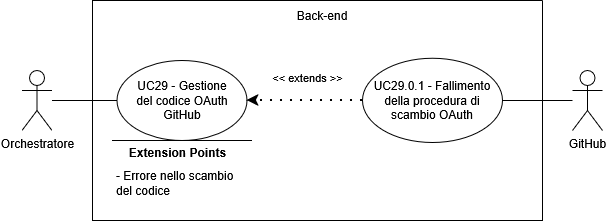

The diagram above was exported from draw.io. Its source (the exported page's mxGraphModel, read from the mxfile embedded in the PNG):
<mxGraphModel dx="1426" dy="759" grid="1" gridSize="10" guides="1" tooltips="1" connect="1" arrows="1" fold="1" page="1" pageScale="1" pageWidth="827" pageHeight="1169" math="0" shadow="0">
  <root>
    <mxCell id="0" />
    <mxCell id="1" parent="0" />
    <mxCell id="-nfUisIGnEc5rfVF7fdZ-412" parent="1" style="swimlane;startSize=0;" value="" vertex="1">
      <mxGeometry height="220" width="450" x="180" y="570" as="geometry">
        <mxRectangle height="40" width="50" x="310" y="350" as="alternateBounds" />
      </mxGeometry>
    </mxCell>
    <mxCell id="3UAhYlw8CaJto-SFyGjh-1" parent="-nfUisIGnEc5rfVF7fdZ-412" style="text;html=1;whiteSpace=wrap;strokeColor=none;fillColor=none;align=center;verticalAlign=middle;rounded=0;" value="Back-end" vertex="1">
      <mxGeometry height="30" width="60" x="200.00001274049282" y="0.0033587646485102596" as="geometry" />
    </mxCell>
    <mxCell id="-nfUisIGnEc5rfVF7fdZ-411" parent="-nfUisIGnEc5rfVF7fdZ-412" style="shape=umlActor;verticalLabelPosition=bottom;verticalAlign=top;html=1;outlineConnect=0;align=center;" value="Orchestratore" vertex="1">
      <mxGeometry height="60" width="30" x="-70.5" y="70" as="geometry" />
    </mxCell>
    <mxCell id="-nfUisIGnEc5rfVF7fdZ-413" parent="-nfUisIGnEc5rfVF7fdZ-412" style="ellipse;whiteSpace=wrap;html=1;" value="" vertex="1">
      <mxGeometry height="80" width="130" x="24.5" y="60" as="geometry" />
    </mxCell>
    <mxCell id="-nfUisIGnEc5rfVF7fdZ-415" edge="1" parent="-nfUisIGnEc5rfVF7fdZ-412" style="endArrow=none;html=1;rounded=0;" value="">
      <mxGeometry height="50" relative="1" width="50" as="geometry">
        <Array as="points" />
        <mxPoint x="19.5" y="140" as="sourcePoint" />
        <mxPoint x="159.5" y="140" as="targetPoint" />
      </mxGeometry>
    </mxCell>
    <mxCell id="-nfUisIGnEc5rfVF7fdZ-416" connectable="0" parent="-nfUisIGnEc5rfVF7fdZ-415" style="edgeLabel;html=1;align=center;verticalAlign=middle;resizable=0;points=[];" value="&lt;b&gt;&lt;font style=&quot;font-size: 12px;&quot;&gt;Extension Points&lt;/font&gt;&lt;/b&gt;" vertex="1">
      <mxGeometry relative="1" x="0.6462" as="geometry">
        <mxPoint x="-50" y="11" as="offset" />
      </mxGeometry>
    </mxCell>
    <mxCell id="-nfUisIGnEc5rfVF7fdZ-417" parent="-nfUisIGnEc5rfVF7fdZ-412" style="text;html=1;align=left;verticalAlign=middle;whiteSpace=wrap;rounded=0;" value="&lt;font style=&quot;font-size: 12px;&quot;&gt;- Errore nello scambio del codice&lt;/font&gt;" vertex="1">
      <mxGeometry height="30" width="137.5" x="22" y="168" as="geometry" />
    </mxCell>
    <mxCell id="-nfUisIGnEc5rfVF7fdZ-418" parent="-nfUisIGnEc5rfVF7fdZ-412" style="text;html=1;align=center;verticalAlign=middle;whiteSpace=wrap;rounded=0;" value="&lt;div style=&quot;&quot;&gt;&lt;span style=&quot;background-color: transparent; color: light-dark(rgb(0, 0, 0), rgb(255, 255, 255));&quot;&gt;UC29 - Gestione del codice OAuth GitHub&lt;/span&gt;&lt;/div&gt;" vertex="1">
      <mxGeometry height="70" width="110" x="34.5" y="65" as="geometry" />
    </mxCell>
    <mxCell id="-nfUisIGnEc5rfVF7fdZ-420" edge="1" parent="-nfUisIGnEc5rfVF7fdZ-412" source="-nfUisIGnEc5rfVF7fdZ-414" style="endArrow=classic;startArrow=none;endFill=1;startFill=0;html=1;verticalAlign=bottom;dashed=1;labelBackgroundColor=none;rounded=0;dashPattern=1 4;curved=0;endSize=6;strokeWidth=2;exitX=0;exitY=0.5;exitDx=0;exitDy=0;entryX=1;entryY=0.5;entryDx=0;entryDy=0;" target="-nfUisIGnEc5rfVF7fdZ-413" value="&amp;lt;&amp;lt; extends &amp;gt;&amp;gt;">
      <mxGeometry relative="1" width="160" x="-0.0403" y="-13" as="geometry">
        <mxPoint as="offset" />
        <Array as="points" />
        <mxPoint x="-45.5" y="475" as="sourcePoint" />
        <mxPoint x="184.5" y="475" as="targetPoint" />
      </mxGeometry>
    </mxCell>
    <mxCell id="-nfUisIGnEc5rfVF7fdZ-422" edge="1" parent="-nfUisIGnEc5rfVF7fdZ-412" source="-nfUisIGnEc5rfVF7fdZ-411" style="endArrow=none;html=1;rounded=0;entryX=0;entryY=0.5;entryDx=0;entryDy=0;" target="-nfUisIGnEc5rfVF7fdZ-413" value="">
      <mxGeometry height="50" relative="1" width="50" as="geometry">
        <mxPoint x="159.5" y="247.5" as="sourcePoint" />
        <mxPoint x="209.5" y="197.5" as="targetPoint" />
      </mxGeometry>
    </mxCell>
    <mxCell id="-nfUisIGnEc5rfVF7fdZ-414" parent="-nfUisIGnEc5rfVF7fdZ-412" style="ellipse;whiteSpace=wrap;html=1;" value="" vertex="1">
      <mxGeometry height="84.26" width="140" x="270" y="57.870000000000005" as="geometry" />
    </mxCell>
    <mxCell id="-nfUisIGnEc5rfVF7fdZ-419" parent="-nfUisIGnEc5rfVF7fdZ-412" style="text;html=1;align=center;verticalAlign=middle;whiteSpace=wrap;rounded=0;" value="UC29.0.1 - Fallimento della procedura di scambio OAuth" vertex="1">
      <mxGeometry height="70" width="130" x="275" y="65" as="geometry" />
    </mxCell>
    <mxCell id="-nfUisIGnEc5rfVF7fdZ-423" parent="1" style="shape=umlActor;verticalLabelPosition=bottom;verticalAlign=top;html=1;outlineConnect=0;align=center;" value="GitHub" vertex="1">
      <mxGeometry height="60" width="30" x="659.9999872595072" y="639.9966412353515" as="geometry" />
    </mxCell>
    <mxCell id="-nfUisIGnEc5rfVF7fdZ-424" edge="1" parent="1" source="-nfUisIGnEc5rfVF7fdZ-414" style="endArrow=none;html=1;rounded=0;exitX=1;exitY=0.5;exitDx=0;exitDy=0;" target="-nfUisIGnEc5rfVF7fdZ-423" value="">
      <mxGeometry height="50" relative="1" width="50" as="geometry">
        <mxPoint x="619.5" y="918.49" as="sourcePoint" />
        <mxPoint x="629.9999872595072" y="609.9950477032323" as="targetPoint" />
      </mxGeometry>
    </mxCell>
  </root>
</mxGraphModel>